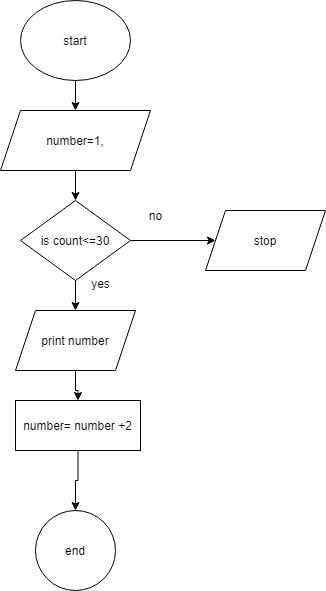

The diagram above was exported from draw.io. Its source (the exported page's mxGraphModel, read from the mxfile embedded in the PNG):
<mxGraphModel dx="864" dy="418" grid="1" gridSize="10" guides="1" tooltips="1" connect="1" arrows="1" fold="1" page="1" pageScale="1" pageWidth="827" pageHeight="1169" math="0" shadow="0">
  <root>
    <mxCell id="WIyWlLk6GJQsqaUBKTNV-0" />
    <mxCell id="WIyWlLk6GJQsqaUBKTNV-1" parent="WIyWlLk6GJQsqaUBKTNV-0" />
    <mxCell id="NuPLI17HY-HDSg-e8aFL-2" value="" style="edgeStyle=orthogonalEdgeStyle;rounded=0;orthogonalLoop=1;jettySize=auto;html=1;" edge="1" parent="WIyWlLk6GJQsqaUBKTNV-1" source="NuPLI17HY-HDSg-e8aFL-0" target="NuPLI17HY-HDSg-e8aFL-1">
      <mxGeometry relative="1" as="geometry" />
    </mxCell>
    <mxCell id="NuPLI17HY-HDSg-e8aFL-0" value="start" style="ellipse;whiteSpace=wrap;html=1;" vertex="1" parent="WIyWlLk6GJQsqaUBKTNV-1">
      <mxGeometry x="280" y="10" width="110" height="80" as="geometry" />
    </mxCell>
    <mxCell id="NuPLI17HY-HDSg-e8aFL-4" value="" style="edgeStyle=orthogonalEdgeStyle;rounded=0;orthogonalLoop=1;jettySize=auto;html=1;" edge="1" parent="WIyWlLk6GJQsqaUBKTNV-1" source="NuPLI17HY-HDSg-e8aFL-1" target="NuPLI17HY-HDSg-e8aFL-3">
      <mxGeometry relative="1" as="geometry" />
    </mxCell>
    <mxCell id="NuPLI17HY-HDSg-e8aFL-1" value="number=1," style="shape=parallelogram;perimeter=parallelogramPerimeter;whiteSpace=wrap;html=1;fixedSize=1;" vertex="1" parent="WIyWlLk6GJQsqaUBKTNV-1">
      <mxGeometry x="260" y="120" width="150" height="60" as="geometry" />
    </mxCell>
    <mxCell id="NuPLI17HY-HDSg-e8aFL-6" value="" style="edgeStyle=orthogonalEdgeStyle;rounded=0;orthogonalLoop=1;jettySize=auto;html=1;" edge="1" parent="WIyWlLk6GJQsqaUBKTNV-1" source="NuPLI17HY-HDSg-e8aFL-3" target="NuPLI17HY-HDSg-e8aFL-5">
      <mxGeometry relative="1" as="geometry" />
    </mxCell>
    <mxCell id="NuPLI17HY-HDSg-e8aFL-9" value="" style="edgeStyle=orthogonalEdgeStyle;rounded=0;orthogonalLoop=1;jettySize=auto;html=1;" edge="1" parent="WIyWlLk6GJQsqaUBKTNV-1" source="NuPLI17HY-HDSg-e8aFL-3" target="NuPLI17HY-HDSg-e8aFL-8">
      <mxGeometry relative="1" as="geometry" />
    </mxCell>
    <mxCell id="NuPLI17HY-HDSg-e8aFL-3" value="is count&amp;lt;=30" style="rhombus;whiteSpace=wrap;html=1;" vertex="1" parent="WIyWlLk6GJQsqaUBKTNV-1">
      <mxGeometry x="280" y="210" width="110" height="80" as="geometry" />
    </mxCell>
    <mxCell id="NuPLI17HY-HDSg-e8aFL-5" value="stop" style="shape=parallelogram;perimeter=parallelogramPerimeter;whiteSpace=wrap;html=1;fixedSize=1;" vertex="1" parent="WIyWlLk6GJQsqaUBKTNV-1">
      <mxGeometry x="465" y="220" width="120" height="60" as="geometry" />
    </mxCell>
    <mxCell id="NuPLI17HY-HDSg-e8aFL-7" value="no" style="text;html=1;align=center;verticalAlign=middle;resizable=0;points=[];autosize=1;strokeColor=none;fillColor=none;" vertex="1" parent="WIyWlLk6GJQsqaUBKTNV-1">
      <mxGeometry x="395" y="210" width="40" height="30" as="geometry" />
    </mxCell>
    <mxCell id="NuPLI17HY-HDSg-e8aFL-19" value="" style="edgeStyle=orthogonalEdgeStyle;rounded=0;orthogonalLoop=1;jettySize=auto;html=1;" edge="1" parent="WIyWlLk6GJQsqaUBKTNV-1" source="NuPLI17HY-HDSg-e8aFL-8" target="NuPLI17HY-HDSg-e8aFL-18">
      <mxGeometry relative="1" as="geometry" />
    </mxCell>
    <mxCell id="NuPLI17HY-HDSg-e8aFL-8" value="print number" style="shape=parallelogram;perimeter=parallelogramPerimeter;whiteSpace=wrap;html=1;fixedSize=1;" vertex="1" parent="WIyWlLk6GJQsqaUBKTNV-1">
      <mxGeometry x="275" y="320" width="120" height="60" as="geometry" />
    </mxCell>
    <mxCell id="NuPLI17HY-HDSg-e8aFL-14" value="yes" style="text;html=1;align=center;verticalAlign=middle;resizable=0;points=[];autosize=1;strokeColor=none;fillColor=none;" vertex="1" parent="WIyWlLk6GJQsqaUBKTNV-1">
      <mxGeometry x="340" y="278" width="40" height="30" as="geometry" />
    </mxCell>
    <mxCell id="NuPLI17HY-HDSg-e8aFL-15" value="end" style="ellipse;whiteSpace=wrap;html=1;" vertex="1" parent="WIyWlLk6GJQsqaUBKTNV-1">
      <mxGeometry x="295" y="520" width="80" height="80" as="geometry" />
    </mxCell>
    <mxCell id="NuPLI17HY-HDSg-e8aFL-20" value="" style="edgeStyle=orthogonalEdgeStyle;rounded=0;orthogonalLoop=1;jettySize=auto;html=1;" edge="1" parent="WIyWlLk6GJQsqaUBKTNV-1" source="NuPLI17HY-HDSg-e8aFL-18" target="NuPLI17HY-HDSg-e8aFL-15">
      <mxGeometry relative="1" as="geometry" />
    </mxCell>
    <mxCell id="NuPLI17HY-HDSg-e8aFL-18" value="number= number +2" style="whiteSpace=wrap;html=1;" vertex="1" parent="WIyWlLk6GJQsqaUBKTNV-1">
      <mxGeometry x="275" y="410" width="125" height="50" as="geometry" />
    </mxCell>
  </root>
</mxGraphModel>